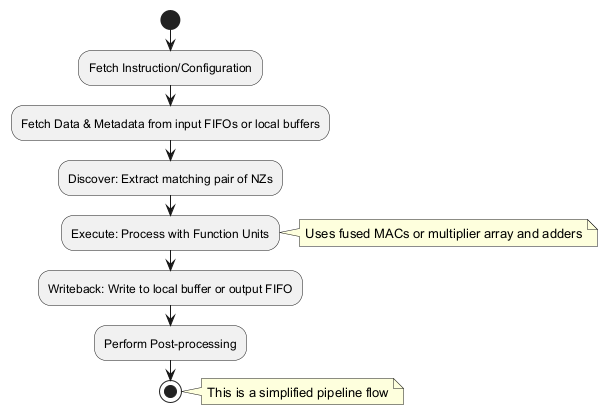

The diagram above was rendered by PlantUML. Its source (embedded in the PNG):
@startuml
start
:Fetch Instruction/Configuration;
:Fetch Data & Metadata from input FIFOs or local buffers;
:Discover: Extract matching pair of NZs;
:Execute: Process with Function Units;
note right: Uses fused MACs or multiplier array and adders
:Writeback: Write to local buffer or output FIFO;
:Perform Post-processing;
stop

note right: This is a simplified pipeline flow
@enduml